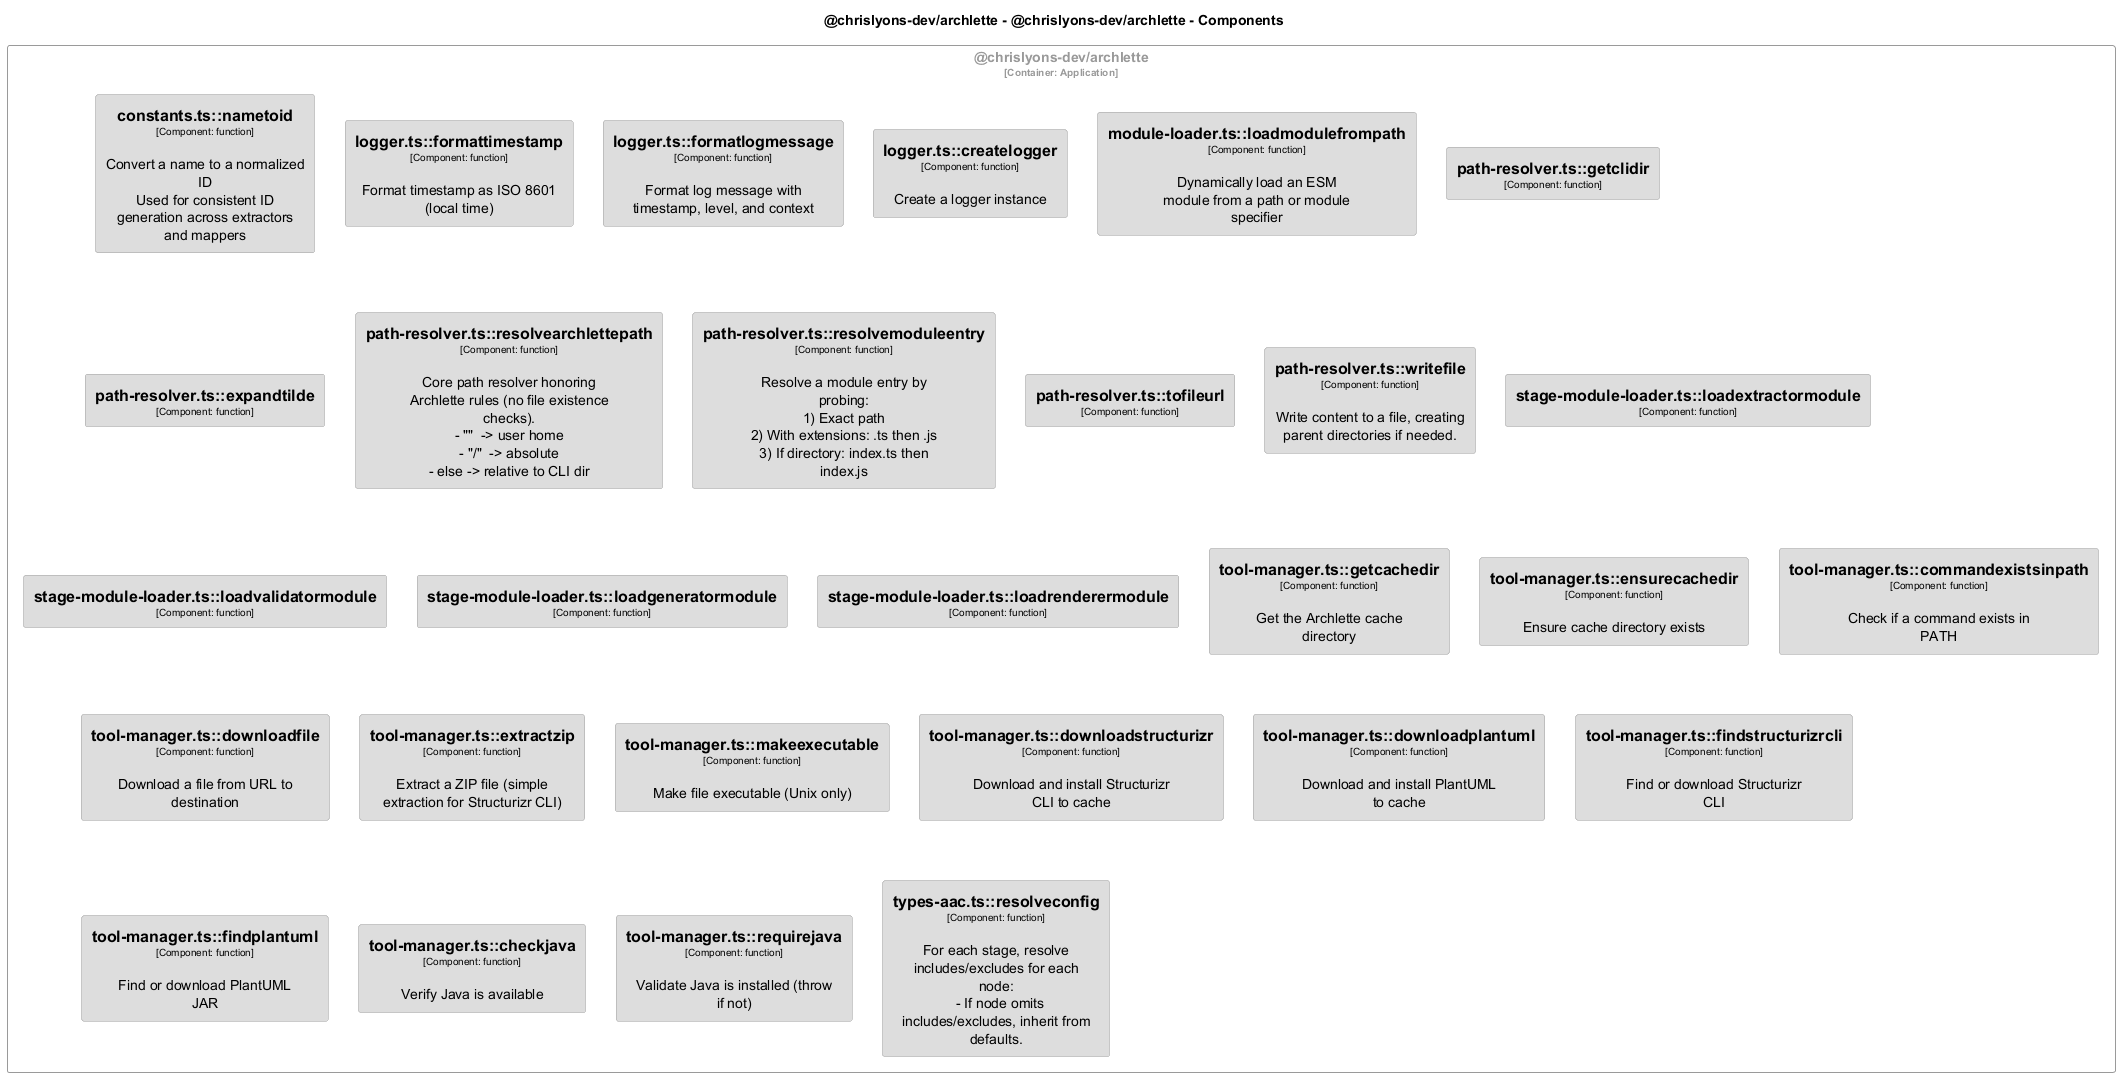

The diagram above was rendered by PlantUML. Its source (embedded in the PNG):
@startuml
set separator none
title @chrislyons-dev/archlette - @chrislyons-dev/archlette - Components

top to bottom direction
skinparam ranksep 60
skinparam nodesep 30

skinparam {
  arrowFontSize 10
  defaultTextAlignment center
  wrapWidth 200
  maxMessageSize 100
}

hide stereotype

skinparam rectangle<<chrislyonsdevarchlette.chrislyonsdevarchlette.constantstsnametoid>> {
  BackgroundColor #dddddd
  FontColor #000000
  BorderColor #9a9a9a
  shadowing false
}
skinparam rectangle<<chrislyonsdevarchlette.chrislyonsdevarchlette.loggertscreatelogger>> {
  BackgroundColor #dddddd
  FontColor #000000
  BorderColor #9a9a9a
  shadowing false
}
skinparam rectangle<<chrislyonsdevarchlette.chrislyonsdevarchlette.loggertsformatlogmessage>> {
  BackgroundColor #dddddd
  FontColor #000000
  BorderColor #9a9a9a
  shadowing false
}
skinparam rectangle<<chrislyonsdevarchlette.chrislyonsdevarchlette.loggertsformattimestamp>> {
  BackgroundColor #dddddd
  FontColor #000000
  BorderColor #9a9a9a
  shadowing false
}
skinparam rectangle<<chrislyonsdevarchlette.chrislyonsdevarchlette.moduleloadertsloadmodulefrompath>> {
  BackgroundColor #dddddd
  FontColor #000000
  BorderColor #9a9a9a
  shadowing false
}
skinparam rectangle<<chrislyonsdevarchlette.chrislyonsdevarchlette.pathresolvertsexpandtilde>> {
  BackgroundColor #dddddd
  FontColor #000000
  BorderColor #9a9a9a
  shadowing false
}
skinparam rectangle<<chrislyonsdevarchlette.chrislyonsdevarchlette.pathresolvertsgetclidir>> {
  BackgroundColor #dddddd
  FontColor #000000
  BorderColor #9a9a9a
  shadowing false
}
skinparam rectangle<<chrislyonsdevarchlette.chrislyonsdevarchlette.pathresolvertsresolvearchlettepath>> {
  BackgroundColor #dddddd
  FontColor #000000
  BorderColor #9a9a9a
  shadowing false
}
skinparam rectangle<<chrislyonsdevarchlette.chrislyonsdevarchlette.pathresolvertsresolvemoduleentry>> {
  BackgroundColor #dddddd
  FontColor #000000
  BorderColor #9a9a9a
  shadowing false
}
skinparam rectangle<<chrislyonsdevarchlette.chrislyonsdevarchlette.pathresolvertstofileurl>> {
  BackgroundColor #dddddd
  FontColor #000000
  BorderColor #9a9a9a
  shadowing false
}
skinparam rectangle<<chrislyonsdevarchlette.chrislyonsdevarchlette.pathresolvertswritefile>> {
  BackgroundColor #dddddd
  FontColor #000000
  BorderColor #9a9a9a
  shadowing false
}
skinparam rectangle<<chrislyonsdevarchlette.chrislyonsdevarchlette.stagemoduleloadertsloadextractormodule>> {
  BackgroundColor #dddddd
  FontColor #000000
  BorderColor #9a9a9a
  shadowing false
}
skinparam rectangle<<chrislyonsdevarchlette.chrislyonsdevarchlette.stagemoduleloadertsloadgeneratormodule>> {
  BackgroundColor #dddddd
  FontColor #000000
  BorderColor #9a9a9a
  shadowing false
}
skinparam rectangle<<chrislyonsdevarchlette.chrislyonsdevarchlette.stagemoduleloadertsloadrenderermodule>> {
  BackgroundColor #dddddd
  FontColor #000000
  BorderColor #9a9a9a
  shadowing false
}
skinparam rectangle<<chrislyonsdevarchlette.chrislyonsdevarchlette.stagemoduleloadertsloadvalidatormodule>> {
  BackgroundColor #dddddd
  FontColor #000000
  BorderColor #9a9a9a
  shadowing false
}
skinparam rectangle<<chrislyonsdevarchlette.chrislyonsdevarchlette.toolmanagertscheckjava>> {
  BackgroundColor #dddddd
  FontColor #000000
  BorderColor #9a9a9a
  shadowing false
}
skinparam rectangle<<chrislyonsdevarchlette.chrislyonsdevarchlette.toolmanagertscommandexistsinpath>> {
  BackgroundColor #dddddd
  FontColor #000000
  BorderColor #9a9a9a
  shadowing false
}
skinparam rectangle<<chrislyonsdevarchlette.chrislyonsdevarchlette.toolmanagertsdownloadfile>> {
  BackgroundColor #dddddd
  FontColor #000000
  BorderColor #9a9a9a
  shadowing false
}
skinparam rectangle<<chrislyonsdevarchlette.chrislyonsdevarchlette.toolmanagertsdownloadplantuml>> {
  BackgroundColor #dddddd
  FontColor #000000
  BorderColor #9a9a9a
  shadowing false
}
skinparam rectangle<<chrislyonsdevarchlette.chrislyonsdevarchlette.toolmanagertsdownloadstructurizr>> {
  BackgroundColor #dddddd
  FontColor #000000
  BorderColor #9a9a9a
  shadowing false
}
skinparam rectangle<<chrislyonsdevarchlette.chrislyonsdevarchlette.toolmanagertsensurecachedir>> {
  BackgroundColor #dddddd
  FontColor #000000
  BorderColor #9a9a9a
  shadowing false
}
skinparam rectangle<<chrislyonsdevarchlette.chrislyonsdevarchlette.toolmanagertsextractzip>> {
  BackgroundColor #dddddd
  FontColor #000000
  BorderColor #9a9a9a
  shadowing false
}
skinparam rectangle<<chrislyonsdevarchlette.chrislyonsdevarchlette.toolmanagertsfindplantuml>> {
  BackgroundColor #dddddd
  FontColor #000000
  BorderColor #9a9a9a
  shadowing false
}
skinparam rectangle<<chrislyonsdevarchlette.chrislyonsdevarchlette.toolmanagertsfindstructurizrcli>> {
  BackgroundColor #dddddd
  FontColor #000000
  BorderColor #9a9a9a
  shadowing false
}
skinparam rectangle<<chrislyonsdevarchlette.chrislyonsdevarchlette.toolmanagertsgetcachedir>> {
  BackgroundColor #dddddd
  FontColor #000000
  BorderColor #9a9a9a
  shadowing false
}
skinparam rectangle<<chrislyonsdevarchlette.chrislyonsdevarchlette.toolmanagertsmakeexecutable>> {
  BackgroundColor #dddddd
  FontColor #000000
  BorderColor #9a9a9a
  shadowing false
}
skinparam rectangle<<chrislyonsdevarchlette.chrislyonsdevarchlette.toolmanagertsrequirejava>> {
  BackgroundColor #dddddd
  FontColor #000000
  BorderColor #9a9a9a
  shadowing false
}
skinparam rectangle<<chrislyonsdevarchlette.chrislyonsdevarchlette.typesaactsresolveconfig>> {
  BackgroundColor #dddddd
  FontColor #000000
  BorderColor #9a9a9a
  shadowing false
}
skinparam rectangle<<chrislyonsdevarchlette.chrislyonsdevarchlette>> {
  BorderColor #9a9a9a
  FontColor #9a9a9a
  shadowing false
}

rectangle "@chrislyons-dev/archlette\n<size:10>[Container: Application]</size>" <<chrislyonsdevarchlette.chrislyonsdevarchlette>> {
  rectangle "==constants.ts::nametoid\n<size:10>[Component: function]</size>\n\nConvert a name to a normalized ID\nUsed for consistent ID generation across extractors and mappers" <<chrislyonsdevarchlette.chrislyonsdevarchlette.constantstsnametoid>> as chrislyonsdevarchlette.chrislyonsdevarchlette.constantstsnametoid
  rectangle "==logger.ts::formattimestamp\n<size:10>[Component: function]</size>\n\nFormat timestamp as ISO 8601 (local time)" <<chrislyonsdevarchlette.chrislyonsdevarchlette.loggertsformattimestamp>> as chrislyonsdevarchlette.chrislyonsdevarchlette.loggertsformattimestamp
  rectangle "==logger.ts::formatlogmessage\n<size:10>[Component: function]</size>\n\nFormat log message with timestamp, level, and context" <<chrislyonsdevarchlette.chrislyonsdevarchlette.loggertsformatlogmessage>> as chrislyonsdevarchlette.chrislyonsdevarchlette.loggertsformatlogmessage
  rectangle "==logger.ts::createlogger\n<size:10>[Component: function]</size>\n\nCreate a logger instance" <<chrislyonsdevarchlette.chrislyonsdevarchlette.loggertscreatelogger>> as chrislyonsdevarchlette.chrislyonsdevarchlette.loggertscreatelogger
  rectangle "==module-loader.ts::loadmodulefrompath\n<size:10>[Component: function]</size>\n\nDynamically load an ESM module from a path or module specifier" <<chrislyonsdevarchlette.chrislyonsdevarchlette.moduleloadertsloadmodulefrompath>> as chrislyonsdevarchlette.chrislyonsdevarchlette.moduleloadertsloadmodulefrompath
  rectangle "==path-resolver.ts::getclidir\n<size:10>[Component: function]</size>" <<chrislyonsdevarchlette.chrislyonsdevarchlette.pathresolvertsgetclidir>> as chrislyonsdevarchlette.chrislyonsdevarchlette.pathresolvertsgetclidir
  rectangle "==path-resolver.ts::expandtilde\n<size:10>[Component: function]</size>" <<chrislyonsdevarchlette.chrislyonsdevarchlette.pathresolvertsexpandtilde>> as chrislyonsdevarchlette.chrislyonsdevarchlette.pathresolvertsexpandtilde
  rectangle "==path-resolver.ts::resolvearchlettepath\n<size:10>[Component: function]</size>\n\nCore path resolver honoring Archlette rules (no file existence checks).\n- "~"  -> user home\n- "/"  -> absolute\n- else -> relative to CLI dir" <<chrislyonsdevarchlette.chrislyonsdevarchlette.pathresolvertsresolvearchlettepath>> as chrislyonsdevarchlette.chrislyonsdevarchlette.pathresolvertsresolvearchlettepath
  rectangle "==path-resolver.ts::resolvemoduleentry\n<size:10>[Component: function]</size>\n\nResolve a module entry by probing:\n1) Exact path\n2) With extensions: .ts then .js\n3) If directory: index.ts then index.js" <<chrislyonsdevarchlette.chrislyonsdevarchlette.pathresolvertsresolvemoduleentry>> as chrislyonsdevarchlette.chrislyonsdevarchlette.pathresolvertsresolvemoduleentry
  rectangle "==path-resolver.ts::tofileurl\n<size:10>[Component: function]</size>" <<chrislyonsdevarchlette.chrislyonsdevarchlette.pathresolvertstofileurl>> as chrislyonsdevarchlette.chrislyonsdevarchlette.pathresolvertstofileurl
  rectangle "==path-resolver.ts::writefile\n<size:10>[Component: function]</size>\n\nWrite content to a file, creating parent directories if needed." <<chrislyonsdevarchlette.chrislyonsdevarchlette.pathresolvertswritefile>> as chrislyonsdevarchlette.chrislyonsdevarchlette.pathresolvertswritefile
  rectangle "==stage-module-loader.ts::loadextractormodule\n<size:10>[Component: function]</size>" <<chrislyonsdevarchlette.chrislyonsdevarchlette.stagemoduleloadertsloadextractormodule>> as chrislyonsdevarchlette.chrislyonsdevarchlette.stagemoduleloadertsloadextractormodule
  rectangle "==stage-module-loader.ts::loadvalidatormodule\n<size:10>[Component: function]</size>" <<chrislyonsdevarchlette.chrislyonsdevarchlette.stagemoduleloadertsloadvalidatormodule>> as chrislyonsdevarchlette.chrislyonsdevarchlette.stagemoduleloadertsloadvalidatormodule
  rectangle "==stage-module-loader.ts::loadgeneratormodule\n<size:10>[Component: function]</size>" <<chrislyonsdevarchlette.chrislyonsdevarchlette.stagemoduleloadertsloadgeneratormodule>> as chrislyonsdevarchlette.chrislyonsdevarchlette.stagemoduleloadertsloadgeneratormodule
  rectangle "==stage-module-loader.ts::loadrenderermodule\n<size:10>[Component: function]</size>" <<chrislyonsdevarchlette.chrislyonsdevarchlette.stagemoduleloadertsloadrenderermodule>> as chrislyonsdevarchlette.chrislyonsdevarchlette.stagemoduleloadertsloadrenderermodule
  rectangle "==tool-manager.ts::getcachedir\n<size:10>[Component: function]</size>\n\nGet the Archlette cache directory" <<chrislyonsdevarchlette.chrislyonsdevarchlette.toolmanagertsgetcachedir>> as chrislyonsdevarchlette.chrislyonsdevarchlette.toolmanagertsgetcachedir
  rectangle "==tool-manager.ts::ensurecachedir\n<size:10>[Component: function]</size>\n\nEnsure cache directory exists" <<chrislyonsdevarchlette.chrislyonsdevarchlette.toolmanagertsensurecachedir>> as chrislyonsdevarchlette.chrislyonsdevarchlette.toolmanagertsensurecachedir
  rectangle "==tool-manager.ts::commandexistsinpath\n<size:10>[Component: function]</size>\n\nCheck if a command exists in PATH" <<chrislyonsdevarchlette.chrislyonsdevarchlette.toolmanagertscommandexistsinpath>> as chrislyonsdevarchlette.chrislyonsdevarchlette.toolmanagertscommandexistsinpath
  rectangle "==tool-manager.ts::downloadfile\n<size:10>[Component: function]</size>\n\nDownload a file from URL to destination" <<chrislyonsdevarchlette.chrislyonsdevarchlette.toolmanagertsdownloadfile>> as chrislyonsdevarchlette.chrislyonsdevarchlette.toolmanagertsdownloadfile
  rectangle "==tool-manager.ts::extractzip\n<size:10>[Component: function]</size>\n\nExtract a ZIP file (simple extraction for Structurizr CLI)" <<chrislyonsdevarchlette.chrislyonsdevarchlette.toolmanagertsextractzip>> as chrislyonsdevarchlette.chrislyonsdevarchlette.toolmanagertsextractzip
  rectangle "==tool-manager.ts::makeexecutable\n<size:10>[Component: function]</size>\n\nMake file executable (Unix only)" <<chrislyonsdevarchlette.chrislyonsdevarchlette.toolmanagertsmakeexecutable>> as chrislyonsdevarchlette.chrislyonsdevarchlette.toolmanagertsmakeexecutable
  rectangle "==tool-manager.ts::downloadstructurizr\n<size:10>[Component: function]</size>\n\nDownload and install Structurizr CLI to cache" <<chrislyonsdevarchlette.chrislyonsdevarchlette.toolmanagertsdownloadstructurizr>> as chrislyonsdevarchlette.chrislyonsdevarchlette.toolmanagertsdownloadstructurizr
  rectangle "==tool-manager.ts::downloadplantuml\n<size:10>[Component: function]</size>\n\nDownload and install PlantUML to cache" <<chrislyonsdevarchlette.chrislyonsdevarchlette.toolmanagertsdownloadplantuml>> as chrislyonsdevarchlette.chrislyonsdevarchlette.toolmanagertsdownloadplantuml
  rectangle "==tool-manager.ts::findstructurizrcli\n<size:10>[Component: function]</size>\n\nFind or download Structurizr CLI" <<chrislyonsdevarchlette.chrislyonsdevarchlette.toolmanagertsfindstructurizrcli>> as chrislyonsdevarchlette.chrislyonsdevarchlette.toolmanagertsfindstructurizrcli
  rectangle "==tool-manager.ts::findplantuml\n<size:10>[Component: function]</size>\n\nFind or download PlantUML JAR" <<chrislyonsdevarchlette.chrislyonsdevarchlette.toolmanagertsfindplantuml>> as chrislyonsdevarchlette.chrislyonsdevarchlette.toolmanagertsfindplantuml
  rectangle "==tool-manager.ts::checkjava\n<size:10>[Component: function]</size>\n\nVerify Java is available" <<chrislyonsdevarchlette.chrislyonsdevarchlette.toolmanagertscheckjava>> as chrislyonsdevarchlette.chrislyonsdevarchlette.toolmanagertscheckjava
  rectangle "==tool-manager.ts::requirejava\n<size:10>[Component: function]</size>\n\nValidate Java is installed (throw if not)" <<chrislyonsdevarchlette.chrislyonsdevarchlette.toolmanagertsrequirejava>> as chrislyonsdevarchlette.chrislyonsdevarchlette.toolmanagertsrequirejava
  rectangle "==types-aac.ts::resolveconfig\n<size:10>[Component: function]</size>\n\nFor each stage, resolve includes/excludes for each node:\n  - If node omits includes/excludes, inherit from defaults." <<chrislyonsdevarchlette.chrislyonsdevarchlette.typesaactsresolveconfig>> as chrislyonsdevarchlette.chrislyonsdevarchlette.typesaactsresolveconfig
}

@enduml